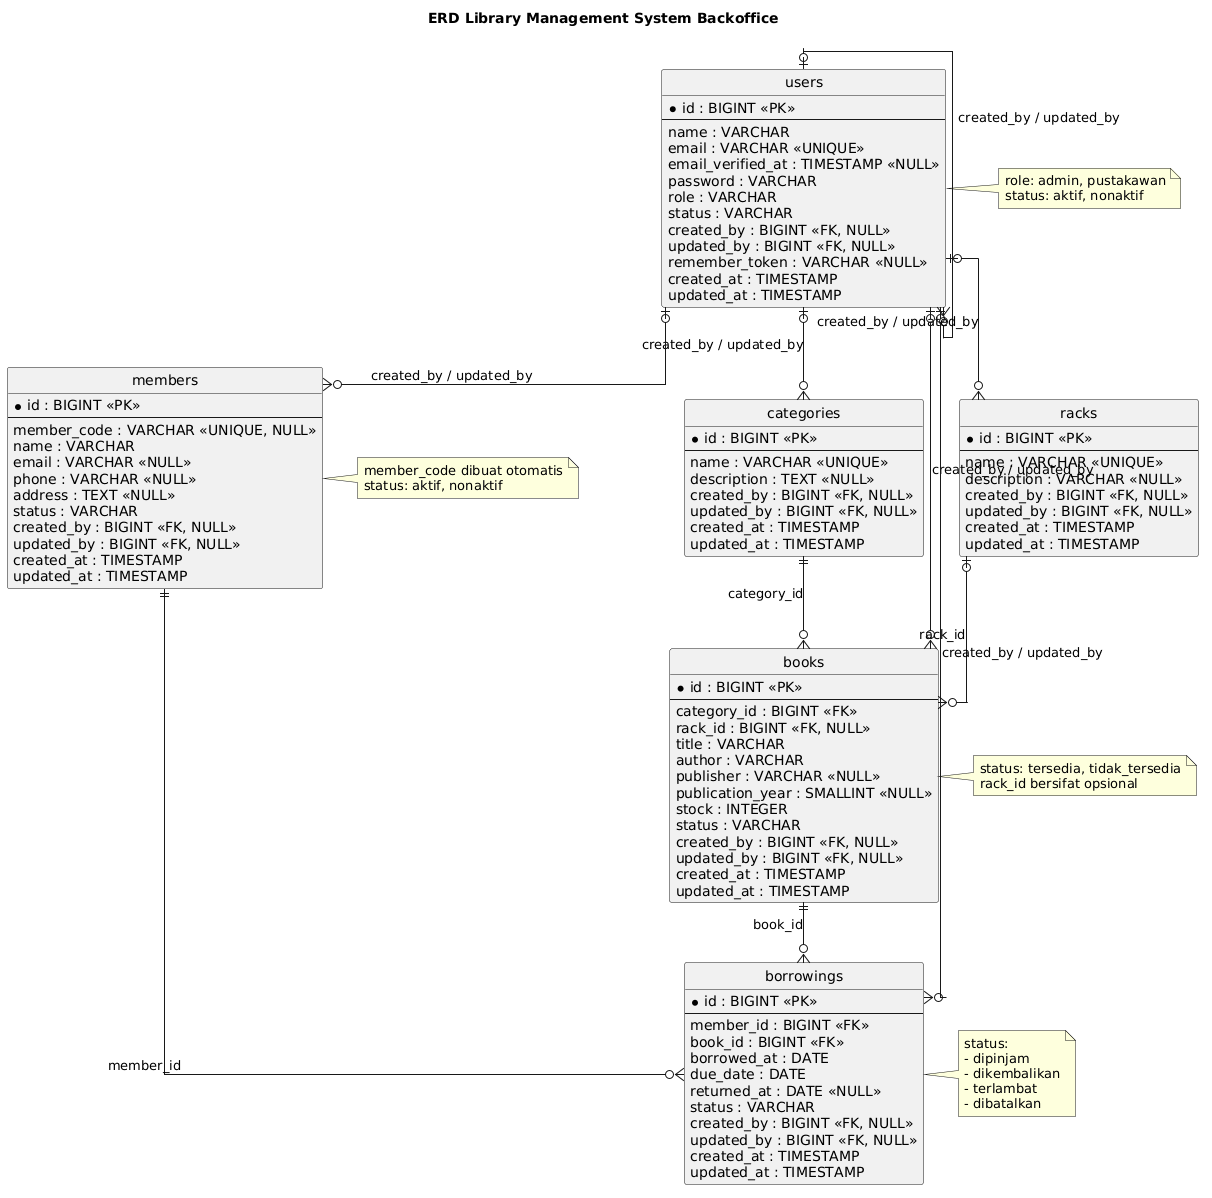

The diagram above was rendered by PlantUML. Its source (embedded in the PNG):
@startuml
title ERD Library Management System Backoffice

hide circle
skinparam linetype ortho

entity "users" as users {
  * id : BIGINT <<PK>>
  --
  name : VARCHAR
  email : VARCHAR <<UNIQUE>>
  email_verified_at : TIMESTAMP <<NULL>>
  password : VARCHAR
  role : VARCHAR
  status : VARCHAR
  created_by : BIGINT <<FK, NULL>>
  updated_by : BIGINT <<FK, NULL>>
  remember_token : VARCHAR <<NULL>>
  created_at : TIMESTAMP
  updated_at : TIMESTAMP
}

entity "categories" as categories {
  * id : BIGINT <<PK>>
  --
  name : VARCHAR <<UNIQUE>>
  description : TEXT <<NULL>>
  created_by : BIGINT <<FK, NULL>>
  updated_by : BIGINT <<FK, NULL>>
  created_at : TIMESTAMP
  updated_at : TIMESTAMP
}

entity "racks" as racks {
  * id : BIGINT <<PK>>
  --
  name : VARCHAR <<UNIQUE>>
  description : VARCHAR <<NULL>>
  created_by : BIGINT <<FK, NULL>>
  updated_by : BIGINT <<FK, NULL>>
  created_at : TIMESTAMP
  updated_at : TIMESTAMP
}

entity "books" as books {
  * id : BIGINT <<PK>>
  --
  category_id : BIGINT <<FK>>
  rack_id : BIGINT <<FK, NULL>>
  title : VARCHAR
  author : VARCHAR
  publisher : VARCHAR <<NULL>>
  publication_year : SMALLINT <<NULL>>
  stock : INTEGER
  status : VARCHAR
  created_by : BIGINT <<FK, NULL>>
  updated_by : BIGINT <<FK, NULL>>
  created_at : TIMESTAMP
  updated_at : TIMESTAMP
}

entity "members" as members {
  * id : BIGINT <<PK>>
  --
  member_code : VARCHAR <<UNIQUE, NULL>>
  name : VARCHAR
  email : VARCHAR <<NULL>>
  phone : VARCHAR <<NULL>>
  address : TEXT <<NULL>>
  status : VARCHAR
  created_by : BIGINT <<FK, NULL>>
  updated_by : BIGINT <<FK, NULL>>
  created_at : TIMESTAMP
  updated_at : TIMESTAMP
}

entity "borrowings" as borrowings {
  * id : BIGINT <<PK>>
  --
  member_id : BIGINT <<FK>>
  book_id : BIGINT <<FK>>
  borrowed_at : DATE
  due_date : DATE
  returned_at : DATE <<NULL>>
  status : VARCHAR
  created_by : BIGINT <<FK, NULL>>
  updated_by : BIGINT <<FK, NULL>>
  created_at : TIMESTAMP
  updated_at : TIMESTAMP
}

categories ||--o{ books : "category_id"
racks |o--o{ books : "rack_id"

members ||--o{ borrowings : "member_id"
books ||--o{ borrowings : "book_id"

users |o--o{ users : "created_by / updated_by"
users |o--o{ categories : "created_by / updated_by"
users |o--o{ racks : "created_by / updated_by"
users |o--o{ books : "created_by / updated_by"
users |o--o{ members : "created_by / updated_by"
users |o--o{ borrowings : "created_by / updated_by"

note right of users
role: admin, pustakawan
status: aktif, nonaktif
end note

note right of books
status: tersedia, tidak_tersedia
rack_id bersifat opsional
end note

note right of members
member_code dibuat otomatis
status: aktif, nonaktif
end note

note right of borrowings
status:
- dipinjam
- dikembalikan
- terlambat
- dibatalkan
end note
@enduml